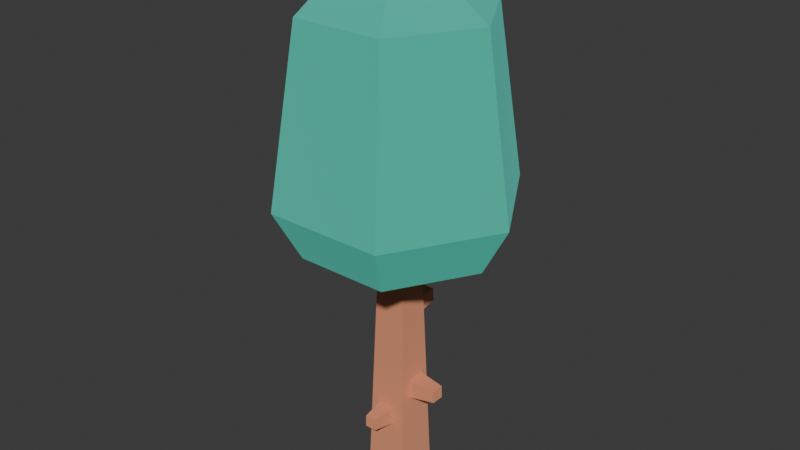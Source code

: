 # Source: kenney-nature-tree.blend  (saved by Blender 5.2.45; exported with 4.5.12 LTS)
import bpy
from mathutils import Matrix  # noqa: F401  (used for matrix-valued properties, if any)

bpy.ops.wm.read_factory_settings(use_empty=True)
scene = bpy.context.scene
scene.name = 'Scene'

# ---- collections
col_collection = bpy.data.collections.new('Collection'); scene.collection.children.link(col_collection)
col_orphan_nodes = bpy.data.collections.new('Orphan Nodes'); col_collection.children.link(col_orphan_nodes)

# ---- materials (node trees are filled in below, after node groups)
mat_woodbark = bpy.data.materials.new('woodBark')
mat_woodbark.use_backface_culling = True
mat_woodbark.diffuse_color = (0.8863, 0.5137, 0.3412, 1.0)
mat_leafsgreen = bpy.data.materials.new('leafsGreen')
mat_leafsgreen.use_backface_culling = True
mat_leafsgreen.diffuse_color = (0.1608, 0.7882, 0.6706, 1.0)

# ---- material node trees
mat_woodbark.use_nodes = True; mat_woodbark.node_tree.nodes.clear()
_N = mat_woodbark.node_tree.nodes; _L = mat_woodbark.node_tree.links
n0 = _N.new('ShaderNodeBsdfPrincipled'); n0.name = 'Principled BSDF'; n0.location = (10, 300)
n0.inputs[0].default_value = (0.8863, 0.5137, 0.3412, 1.0)
n0.inputs[1].default_value = 1.0
n0.inputs[2].default_value = 1.0
n0.inputs[10].default_value = 0.005
n1 = _N.new('ShaderNodeOutputMaterial'); n1.name = 'Material Output'; n1.location = (300, 300)
_L.new(n0.outputs[0], n1.inputs[0])
n1.is_active_output = True
mat_leafsgreen.use_nodes = True; mat_leafsgreen.node_tree.nodes.clear()
_N = mat_leafsgreen.node_tree.nodes; _L = mat_leafsgreen.node_tree.links
n0 = _N.new('ShaderNodeBsdfPrincipled'); n0.name = 'Principled BSDF'; n0.location = (10, 300)
n0.inputs[0].default_value = (0.1608, 0.7882, 0.6706, 1.0)
n0.inputs[1].default_value = 1.0
n0.inputs[2].default_value = 1.0
n0.inputs[10].default_value = 0.005
n1 = _N.new('ShaderNodeOutputMaterial'); n1.name = 'Material Output'; n1.location = (300, 300)
_L.new(n0.outputs[0], n1.inputs[0])
n1.is_active_output = True

# ---- world
world_world = bpy.data.worlds.new('World'); scene.world = world_world
world_world.use_nodes = True; world_world.node_tree.nodes.clear()
_N = world_world.node_tree.nodes; _L = world_world.node_tree.links
n0 = _N.new('ShaderNodeOutputWorld'); n0.name = 'World Output'; n0.location = (200, 100)
n1 = _N.new('ShaderNodeBackground'); n1.name = 'Background'; n1.location = (-200, 100)
n1.inputs[0].default_value = (0.05088, 0.05088, 0.05088, 1.0)
_L.new(n1.outputs[0], n0.inputs[0])
n0.is_active_output = True
world_world.color = (0.05088, 0.05088, 0.05088)
world_world.sun_shadow_jitter_overblur = 0.0

# ---- meshes
me_mesh_tree_default = bpy.data.meshes.new('Mesh tree_default')
me_mesh_tree_default.from_pydata([(-0.02942, 0.05199, 0.5362), (0.02808, 0.05199, 0.5362), (-0.02166, 0.1367, 0.5467), (0.02032, 0.1367, 0.5467), (-0.04739, -0.02029, 0.6829), (-0.1222, -0.01482, 0.6907), (-0.0459, -0.02029, 0.7304), (-0.121, -0.01482, 0.7272), (-0.121, -0.01482, 0.7272), (-0.121, 0.02175, 0.7272), (-0.0459, -0.02029, 0.7304), (-0.0459, 0.02721, 0.7304), (-0.03299, -0.06278, 0.1926), (-0.02391, -0.135, 0.2039), (0.02201, -0.06278, 0.1926), (0.01294, -0.135, 0.2039), (0.02808, 0.05019, 0.5937), (0.02032, 0.1354, 0.5886), (0.02808, 0.05199, 0.5362), (0.02032, 0.1367, 0.5467), (-0.06882, -0.06882, 0.0), (0.02201, -0.06278, 0.1926), (0.06882, -0.06882, 0.0), (0.0437, -0.0437, 0.8004), (0.02201, -0.06105, 0.2475), (-0.03299, -0.06105, 0.2475), (-0.03299, -0.06278, 0.1926), (-0.0437, -0.0437, 0.8004), (-0.02391, -0.135, 0.2039), (-0.03299, -0.06278, 0.1926), (-0.02391, -0.1338, 0.2407), (-0.03299, -0.06105, 0.2475), (-0.121, -0.01482, 0.7272), (-0.1222, -0.01482, 0.6907), (-0.121, 0.02175, 0.7272), (-0.1222, 0.02175, 0.6907), (0.05982, 0.03604, 0.287), (0.1445, 0.02614, 0.2996), (0.05793, 0.03604, 0.347), (0.1432, 0.02614, 0.3397), (0.0437, -0.0437, 0.8004), (0.05982, -0.02396, 0.287), (0.06882, -0.06882, 0.0), (0.06882, 0.06882, 0.0), (0.05982, 0.03604, 0.287), (0.05793, 0.03604, 0.347), (0.0437, 0.0437, 0.8004), (0.05793, -0.02396, 0.347), (-0.1222, 0.02175, 0.6907), (-0.1222, -0.01482, 0.6907), (-0.04739, 0.02721, 0.6829), (-0.04739, -0.02029, 0.6829), (0.01294, -0.135, 0.2039), (0.01294, -0.1338, 0.2407), (0.02201, -0.06278, 0.1926), (0.02201, -0.06105, 0.2475), (-0.06882, 0.06882, 0.0), (-0.06882, -0.06882, 0.0), (0.06882, 0.06882, 0.0), (0.06882, -0.06882, 0.0), (-0.04739, 0.02721, 0.6829), (-0.0459, 0.02721, 0.7304), (-0.1222, 0.02175, 0.6907), (-0.121, 0.02175, 0.7272), (-0.02942, 0.05019, 0.5937), (-0.02942, 0.05199, 0.5362), (-0.02166, 0.1354, 0.5886), (-0.02166, 0.1367, 0.5467), (0.06882, 0.06882, 0.0), (-0.02942, 0.05199, 0.5362), (-0.06882, 0.06882, 0.0), (-0.0437, 0.0437, 0.8004), (-0.02942, 0.05019, 0.5937), (0.02808, 0.05019, 0.5937), (0.02808, 0.05199, 0.5362), (0.0437, 0.0437, 0.8004), (-0.02942, 0.05019, 0.5937), (-0.02166, 0.1354, 0.5886), (0.02808, 0.05019, 0.5937), (0.02032, 0.1354, 0.5886), (-0.03299, -0.06105, 0.2475), (0.02201, -0.06105, 0.2475), (-0.02391, -0.1338, 0.2407), (0.01294, -0.1338, 0.2407), (-0.0437, -0.0437, 0.8004), (-0.0459, -0.02029, 0.7304), (-0.0437, 0.0437, 0.8004), (-0.0459, 0.02721, 0.7304), (-0.04739, 0.02721, 0.6829), (-0.04739, -0.02029, 0.6829), (-0.06882, 0.06882, 0.0), (-0.06882, -0.06882, 0.0), (-0.02166, 0.1367, 0.5467), (0.02032, 0.1367, 0.5467), (-0.02166, 0.1354, 0.5886), (0.02032, 0.1354, 0.5886), (0.01294, -0.135, 0.2039), (-0.02391, -0.135, 0.2039), (0.01294, -0.1338, 0.2407), (-0.02391, -0.1338, 0.2407), (0.05982, 0.03604, 0.287), (0.05982, -0.02396, 0.287), (0.1445, 0.02614, 0.2996), (0.1445, -0.01406, 0.2996), (0.05982, -0.02396, 0.287), (0.05793, -0.02396, 0.347), (0.1445, -0.01406, 0.2996), (0.1432, -0.01406, 0.3397), (0.05793, -0.02396, 0.347), (0.05793, 0.03604, 0.347), (0.1432, -0.01406, 0.3397), (0.1432, 0.02614, 0.3397), (0.1445, -0.01406, 0.2996), (0.1432, -0.01406, 0.3397), (0.1445, 0.02614, 0.2996), (0.1432, 0.02614, 0.3397), (0.2944, 0.0, 0.8004), (0.3775, 0.0, 0.9554), (0.1472, 0.255, 0.8004), (0.1888, 0.3269, 0.9554), (-0.3775, 0.0, 0.9554), (-0.2944, 0.0, 0.8004), (-0.1888, 0.3269, 0.9554), (-0.1472, 0.255, 0.8004), (-0.2944, 0.0, 0.8004), (-0.1472, -0.255, 0.8004), (-0.1472, 0.255, 0.8004), (-0.0437, 0.0437, 0.8004), (0.1472, 0.255, 0.8004), (0.0437, 0.0437, 0.8004), (0.0437, -0.0437, 0.8004), (-0.0437, -0.0437, 0.8004), (0.1472, -0.255, 0.8004), (0.2944, 0.0, 0.8004), (0.0, 0.0, 1.708), (-0.1453, 0.2517, 1.5), (0.1453, 0.2517, 1.5), (-0.1888, -0.3269, 0.9554), (-0.1472, -0.255, 0.8004), (-0.3775, 0.0, 0.9554), (-0.2944, 0.0, 0.8004), (0.1888, -0.3269, 0.9554), (0.1453, -0.2517, 1.5), (0.3775, 0.0, 0.9554), (0.2907, 0.0, 1.5), (-0.1888, -0.3269, 0.9554), (-0.3775, 0.0, 0.9554), (-0.1453, -0.2517, 1.5), (-0.2907, 0.0, 1.5), (-0.2907, 0.0, 1.5), (-0.3775, 0.0, 0.9554), (-0.1453, 0.2517, 1.5), (-0.1888, 0.3269, 0.9554), (-0.2907, 0.0, 1.5), (-0.1453, 0.2517, 1.5), (0.0, 0.0, 1.708), (-0.1888, 0.3269, 0.9554), (0.1888, 0.3269, 0.9554), (-0.1453, 0.2517, 1.5), (0.1453, 0.2517, 1.5), (0.1472, -0.255, 0.8004), (-0.1472, -0.255, 0.8004), (0.1888, -0.3269, 0.9554), (-0.1888, -0.3269, 0.9554), (0.1888, -0.3269, 0.9554), (0.3775, 0.0, 0.9554), (0.1472, -0.255, 0.8004), (0.2944, 0.0, 0.8004), (-0.1472, 0.255, 0.8004), (0.1472, 0.255, 0.8004), (-0.1888, 0.3269, 0.9554), (0.1888, 0.3269, 0.9554), (0.3775, 0.0, 0.9554), (0.2907, 0.0, 1.5), (0.1888, 0.3269, 0.9554), (0.1453, 0.2517, 1.5), (0.1453, -0.2517, 1.5), (0.0, 0.0, 1.708), (0.2907, 0.0, 1.5), (0.1888, -0.3269, 0.9554), (-0.1888, -0.3269, 0.9554), (0.1453, -0.2517, 1.5), (-0.1453, -0.2517, 1.5), (-0.1453, -0.2517, 1.5), (0.0, 0.0, 1.708), (0.1453, -0.2517, 1.5), (-0.1453, -0.2517, 1.5), (-0.2907, 0.0, 1.5), (0.0, 0.0, 1.708), (0.0, 0.0, 1.708), (0.1453, 0.2517, 1.5), (0.2907, 0.0, 1.5)], [], [(2, 1, 0), (1, 2, 3), (6, 5, 4), (5, 6, 7), (10, 9, 8), (9, 10, 11), (14, 13, 12), (13, 14, 15), (18, 17, 16), (17, 18, 19), (22, 21, 20), (21, 22, 23), (21, 23, 24), (24, 23, 25), (26, 20, 21), (20, 26, 27), (27, 26, 25), (27, 25, 23), (30, 29, 28), (29, 30, 31), (34, 33, 32), (33, 34, 35), (38, 37, 36), (37, 38, 39), (42, 41, 40), (41, 42, 43), (41, 43, 44), (44, 43, 45), (45, 43, 46), (40, 47, 46), (47, 40, 41), (46, 47, 45), (50, 49, 48), (49, 50, 51), (54, 53, 52), (53, 54, 55), (58, 57, 56), (57, 58, 59), (62, 61, 60), (61, 62, 63), (66, 65, 64), (65, 66, 67), (70, 69, 68), (69, 70, 71), (69, 71, 72), (72, 71, 73), (74, 68, 69), (68, 74, 75), (75, 74, 73), (75, 73, 71), (78, 77, 76), (77, 78, 79), (82, 81, 80), (81, 82, 83), (86, 85, 84), (85, 86, 87), (87, 86, 88), (89, 84, 85), (90, 84, 89), (90, 89, 88), (90, 88, 86), (84, 90, 91), (94, 93, 92), (93, 94, 95), (98, 97, 96), (97, 98, 99), (102, 101, 100), (101, 102, 103), (106, 105, 104), (105, 106, 107), (110, 109, 108), (109, 110, 111), (114, 113, 112), (113, 114, 115), (118, 117, 116), (117, 118, 119), (122, 121, 120), (121, 122, 123), (126, 125, 124), (125, 126, 127), (127, 126, 128), (127, 128, 129), (129, 128, 130), (131, 125, 127), (125, 131, 132), (132, 131, 130), (132, 130, 128), (132, 128, 133), (136, 135, 134), (139, 138, 137), (138, 139, 140), (143, 142, 141), (142, 143, 144), (147, 146, 145), (146, 147, 148), (151, 150, 149), (150, 151, 152), (155, 154, 153), (158, 157, 156), (157, 158, 159), (162, 161, 160), (161, 162, 163), (166, 165, 164), (165, 166, 167), (170, 169, 168), (169, 170, 171), (174, 173, 172), (173, 174, 175), (178, 177, 176), (181, 180, 179), (180, 181, 182), (185, 184, 183), (188, 187, 186), (191, 190, 189)])
me_mesh_tree_default.polygons.foreach_set('use_smooth', [0, 0, 0, 0, 0, 0, 0, 0, 1, 0, 0, 0, 0, 0, 0, 0, 0, 0, 0, 0, 0, 0, 0, 0, 0, 0, 0, 0, 0, 0, 0, 0, 0, 1, 0, 0, 0, 0, 0, 0, 0, 1, 0, 0, 0, 0, 0, 0, 0, 0, 0, 0, 0, 0, 0, 0, 0, 0, 0, 0, 0, 0, 0, 0, 0, 0, 0, 0, 0, 0, 1, 0, 0, 0, 0, 0, 0, 0, 0, 0, 0, 0, 0, 0, 0, 0, 0, 0, 0, 0, 0, 0, 0, 0, 0, 0, 0, 1, 0, 1, 0, 0, 0, 0, 0, 0, 0, 0, 1, 0, 1, 0, 1, 1])
me_mesh_tree_default.polygons.foreach_set('material_index', [0, 0, 0, 0, 0, 0, 0, 0, 0, 0, 0, 0, 0, 0, 0, 0, 0, 0, 0, 0, 0, 0, 0, 0, 0, 0, 0, 0, 0, 0, 0, 0, 0, 0, 0, 0, 0, 0, 0, 0, 0, 0, 0, 0, 0, 0, 0, 0, 0, 0, 0, 0, 0, 0, 0, 0, 0, 0, 0, 0, 0, 0, 0, 0, 0, 0, 0, 0, 0, 0, 0, 0, 0, 0, 1, 1, 1, 1, 1, 1, 1, 1, 1, 1, 1, 1, 1, 1, 1, 1, 1, 1, 1, 1, 1, 1, 1, 1, 1, 1, 1, 1, 1, 1, 1, 1, 1, 1, 1, 1, 1, 1, 1, 1])
_uv = me_mesh_tree_default.uv_layers.new(name='UVMap')
_uv.uv.foreach_set('vector', [0.8526, 7.971, -1.106, 4.61, 1.158, 4.61, -1.106, 4.61, 0.8526, 7.971, -0.7999, 7.971, -1.744, 28.75, -4.755, 27.19, -1.803, 26.88, -4.755, 27.19, -1.744, 28.75, -4.71, 28.63, 0.7987, -0.6175, -0.8563, -3.578, 0.5837, -3.578, -0.8563, -3.578, 0.7987, -0.6175, -1.071, -0.6175, 0.8666, 3.619, -0.9415, 6.495, -1.299, 3.619, -0.9415, 6.495, 0.8666, 3.619, 0.5093, 6.495, 1.938, 21.11, 5.236, 23.17, 1.867, 23.37, 5.236, 23.17, 1.938, 21.11, 5.287, 21.52, 2.71, -0.085, 0.8666, 7.5, -2.71, -0.085, 0.8666, 7.5, 2.71, -0.085, 1.721, 31.44, 0.8666, 7.5, 1.721, 31.44, 0.8666, 9.665, 0.8666, 9.665, 1.721, 31.44, -1.299, 9.665, -1.299, 7.5, -2.71, -0.085, 0.8666, 7.5, -2.71, -0.085, -1.299, 7.5, -1.721, 31.44, -1.721, 31.44, -1.299, 7.5, -1.299, 9.665, -1.721, 31.44, -1.299, 9.665, 1.721, 31.44, 5.11, 9.471, 2.291, 7.575, 5.155, 8.021, 2.291, 7.575, 5.11, 9.471, 2.224, 9.739, -0.8563, 28.47, 0.5837, 27.03, 0.5837, 28.47, 0.5837, 27.03, -0.8563, 28.47, -0.8563, 27.03, -2.101, 13.65, -5.53, 11.79, -2.175, 11.29, -5.53, 11.79, -2.101, 13.65, -5.481, 13.37, -2.71, -0.085, -0.9431, 11.22, -1.721, 31.44, -0.9431, 11.22, -2.71, -0.085, 2.71, -0.085, -0.9431, 11.22, 2.71, -0.085, 1.419, 11.22, 1.419, 11.22, 2.71, -0.085, 1.419, 13.58, 1.419, 13.58, 2.71, -0.085, 1.721, 31.44, -1.721, 31.44, -0.9431, 13.58, 1.721, 31.44, -0.9431, 13.58, -1.721, 31.44, -0.9431, 11.22, 1.721, 31.44, -0.9431, 13.58, 1.419, 13.58, -1.071, 4.649, 0.5837, 7.609, -0.8563, 7.609, 0.5837, 7.609, -1.071, 4.649, 0.7987, 4.649, -2.345, 7.576, -5.164, 9.473, -5.209, 8.023, -5.164, 9.473, -2.345, 7.576, -2.278, 9.74, -2.71, 2.71, 2.71, -2.71, 2.71, 2.71, 2.71, -2.71, -2.71, 2.71, -2.71, -2.71, 4.735, 27.19, 1.725, 28.75, 1.783, 26.88, 1.725, 28.75, 4.735, 27.19, 4.69, 28.63, -5.231, 23.17, -1.933, 21.11, -1.863, 23.37, -1.933, 21.11, -5.231, 23.17, -5.282, 21.52, 2.71, -0.085, 1.158, 21.04, -2.71, -0.085, 1.158, 21.04, 2.71, -0.085, 1.721, 31.44, 1.158, 21.04, 1.721, 31.44, 1.158, 23.3, 1.158, 23.3, 1.721, 31.44, -1.106, 23.3, -1.106, 21.04, -2.71, -0.085, 1.158, 21.04, -2.71, -0.085, -1.106, 21.04, -1.721, 31.44, -1.721, 31.44, -1.106, 21.04, -1.106, 23.3, -1.721, 31.44, -1.106, 23.3, 1.721, 31.44, -1.106, -0.5779, 0.8526, -3.938, 1.158, -0.5779, 0.8526, -3.938, -1.106, -0.5779, -0.7999, -3.938, -0.9415, -4.363, 0.8666, -1.487, -1.299, -1.487, 0.8666, -1.487, -0.9415, -4.363, 0.5093, -4.363, -1.721, 31.44, 0.7987, 28.68, 1.721, 31.44, 0.7987, 28.68, -1.721, 31.44, -1.071, 28.68, -1.071, 28.68, -1.721, 31.44, -1.071, 26.81, 0.7987, 26.81, 1.721, 31.44, 0.7987, 28.68, -2.71, -0.085, 1.721, 31.44, 0.7987, 26.81, -2.71, -0.085, 0.7987, 26.81, -1.071, 26.81, -2.71, -0.085, -1.071, 26.81, -1.721, 31.44, 1.721, 31.44, -2.71, -0.085, 2.71, -0.085, 0.8526, 23.0, -0.7999, 21.34, 0.8526, 21.34, -0.7999, 21.34, 0.8526, 23.0, -0.7999, 23.0, 0.5093, 9.308, -0.9415, 7.857, 0.5093, 7.857, -0.9415, 7.857, 0.5093, 9.308, -0.9415, 9.308, 1.029, 7.357, -0.9431, 3.988, 1.419, 3.988, -0.9431, 3.988, 1.029, 7.357, -0.5534, 7.357, 5.585, 11.79, 2.156, 13.66, 2.23, 11.29, 2.156, 13.66, 5.585, 11.79, 5.536, 13.37, -0.5534, -4.488, 1.419, -1.119, -0.9431, -1.119, 1.419, -1.119, -0.5534, -4.488, 1.029, -4.488, 1.029, 11.61, -0.5534, 13.19, -0.5534, 11.61, -0.5534, 13.19, 1.029, 11.61, 1.029, 13.19, 5.796, 32.81, -7.431, 39.54, -5.796, 32.81, -7.431, 39.54, 5.796, 32.81, 7.431, 39.54, -7.431, 39.54, 5.796, 32.81, 7.431, 39.54, 5.796, 32.81, -7.431, 39.54, -5.796, 32.81, 5.796, 10.04, 5.796, -10.04, 11.59, 0.0, 5.796, -10.04, 5.796, 10.04, 1.721, 1.721, 1.721, 1.721, 5.796, 10.04, -5.796, 10.04, 1.721, 1.721, -5.796, 10.04, -1.721, 1.721, -1.721, 1.721, -5.796, 10.04, -1.721, -1.721, 1.721, -1.721, 5.796, -10.04, 1.721, 1.721, 5.796, -10.04, 1.721, -1.721, -5.796, -10.04, -5.796, -10.04, 1.721, -1.721, -1.721, -1.721, -5.796, -10.04, -1.721, -1.721, -5.796, 10.04, -5.796, -10.04, -5.796, 10.04, -11.59, 0.0, -5.722, 29.92, 5.722, 29.92, 0.0, 42.77, -7.431, 39.54, 5.796, 32.81, 7.431, 39.54, 5.796, 32.81, -7.431, 39.54, -5.796, 32.81, 7.431, 35.5, -5.722, 57.16, -7.431, 35.5, -5.722, 57.16, 7.431, 35.5, 5.722, 57.16, 5.722, 57.16, -7.431, 35.5, 7.431, 35.5, -7.431, 35.5, 5.722, 57.16, -5.722, 57.16, -5.722, 57.16, 7.431, 35.5, 5.722, 57.16, 7.431, 35.5, -5.722, 57.16, -7.431, 35.5, -1.776e-15, 42.77, -5.722, 29.92, 5.722, 29.92, 5.722, 57.16, -7.431, 35.5, 7.431, 35.5, -7.431, 35.5, 5.722, 57.16, -5.722, 57.16, 7.431, 39.54, -5.796, 32.81, 5.796, 32.81, -5.796, 32.81, 7.431, 39.54, -7.431, 39.54, -5.796, 32.81, 7.431, 39.54, -7.431, 39.54, 7.431, 39.54, -5.796, 32.81, 5.796, 32.81, 7.431, 39.54, -5.796, 32.81, 5.796, 32.81, -5.796, 32.81, 7.431, 39.54, -7.431, 39.54, 7.431, 35.5, -5.722, 57.16, -7.431, 35.5, -5.722, 57.16, 7.431, 35.5, 5.722, 57.16, 5.722, 29.92, 0.0, 42.77, -5.722, 29.92, 5.722, 57.16, -7.431, 35.5, 7.431, 35.5, -7.431, 35.5, 5.722, 57.16, -5.722, 57.16, 5.722, 29.92, 0.0, 42.77, -5.722, 29.92, 1.776e-15, 42.77, -5.722, 29.92, 5.722, 29.92, -5.722, 29.92, 5.722, 29.92, -1.776e-15, 42.77])
me_mesh_tree_default.materials.append(mat_woodbark)
me_mesh_tree_default.materials.append(mat_leafsgreen)
me_mesh_tree_default.update()
me_mesh_tree_default.normals_split_custom_set([tuple(v) for v in zip(*[iter([0.0, 0.1221, -0.9925, 0.0, 0.1221, -0.9925, 0.0, 0.1221, -0.9925, 0.0, 0.1221, -0.9925, 0.0, 0.1221, -0.9925, 0.0, 0.1221, -0.9925, -0.07261, -0.9974, 0.002279, -0.07261, -0.9974, 0.002279, -0.07261, -0.9974, 0.002279, -0.07261, -0.9974, 0.002279, -0.07261, -0.9974, 0.002279, -0.07261, -0.9974, 0.002279, -0.04132, 0.0, 0.9991, -0.04132, 0.0, 0.9991, -0.04132, 0.0, 0.9991, -0.04132, 0.0, 0.9991, -0.04132, 0.0, 0.9991, -0.04132, 0.0, 0.9991, 0.0, -0.1553, -0.9879, 0.0, -0.1553, -0.9879, 0.0, -0.1553, -0.9879, 0.0, -0.1553, -0.9879, 0.0, -0.1553, -0.9879, 0.0, -0.1553, -0.9879, 0.9959, 0.0909, 0.002853, 0.9959, 0.0909, 0.002853, 0.9959, 0.0909, 0.002853, 0.9959, 0.0909, 0.002853, 0.9959, 0.0909, 0.002853, 0.9959, 0.0909, 0.002853, 0.0, -0.9995, 0.03137, 0.0, -0.9995, 0.03137, 0.0, -0.9995, 0.03137, 1.141e-07, -0.9995, 0.03137, 1.141e-07, -0.9995, 0.03137, 1.141e-07, -0.9995, 0.03137, -3.122e-06, -0.9995, 0.03137, -3.122e-06, -0.9995, 0.03137, -3.122e-06, -0.9995, 0.03137, 0.0, -0.9995, 0.03137, 0.0, -0.9995, 0.03137, 0.0, -0.9995, 0.03137, 0.0, -0.9995, 0.03137, 0.0, -0.9995, 0.03137, 0.0, -0.9995, 0.03137, -1.562e-07, -0.9995, 0.03137, -1.562e-07, -0.9995, 0.03137, -1.562e-07, -0.9995, 0.03137, 4.939e-06, -0.9995, 0.03137, 4.939e-06, -0.9995, 0.03137, 4.939e-06, -0.9995, 0.03137, 0.0, -0.9995, 0.03137, 0.0, -0.9995, 0.03137, 0.0, -0.9995, 0.03137, -0.9923, -0.1241, 0.003896, -0.9923, -0.1241, 0.003896, -0.9923, -0.1241, 0.003896, -0.9923, -0.1241, 0.003896, -0.9923, -0.1241, 0.003896, -0.9923, -0.1241, 0.003896, -0.9995, 0.0, 0.03137, -0.9995, 0.0, 0.03137, -0.9995, 0.0, 0.03137, -0.9995, 0.0, 0.03137, -0.9995, 0.0, 0.03137, -0.9995, 0.0, 0.03137, 0.1156, 0.9933, 0.003629, 0.1156, 0.9933, 0.003629, 0.1156, 0.9933, 0.003629, 0.1156, 0.9933, 0.003629, 0.1156, 0.9933, 0.003629, 0.1156, 0.9933, 0.003629, 0.9995, -3.892e-07, 0.03137, 0.9995, -3.892e-07, 0.03137, 0.9995, -3.892e-07, 0.03137, 0.9995, 0.0, 0.03137, 0.9995, 0.0, 0.03137, 0.9995, 0.0, 0.03137, 0.9995, 0.0, 0.03137, 0.9995, 0.0, 0.03137, 0.9995, 0.0, 0.03137, 0.9995, -1.894e-06, 0.03137, 0.9995, -1.894e-06, 0.03137, 0.9995, -1.894e-06, 0.03137, 0.9995, 8.501e-07, 0.03137, 0.9995, 8.501e-07, 0.03137, 0.9995, 8.501e-07, 0.03137, 0.9995, 0.0, 0.03137, 0.9995, 0.0, 0.03137, 0.9995, 0.0, 0.03137, 0.9995, -3.144e-06, 0.03137, 0.9995, -3.144e-06, 0.03137, 0.9995, -3.144e-06, 0.03137, 0.9995, 0.0, 0.03137, 0.9995, 0.0, 0.03137, 0.9995, 0.0, 0.03137, -0.1039, 0.0, -0.9946, -0.1039, 0.0, -0.9946, -0.1039, 0.0, -0.9946, -0.1039, 0.0, -0.9946, -0.1039, 0.0, -0.9946, -0.1039, 0.0, -0.9946, 0.9923, -0.1241, 0.003896, 0.9923, -0.1241, 0.003896, 0.9923, -0.1241, 0.003896, 0.9923, -0.1241, 0.003896, 0.9923, -0.1241, 0.003896, 0.9923, -0.1241, 0.003896, 0.0, 0.0, -1.0, 0.0, 0.0, -1.0, 0.0, 0.0, -1.0, 0.0, 0.0, -1.0, 0.0, 0.0, -1.0, 0.0, 0.0, -1.0, -0.07261, 0.9974, 0.002279, -0.07261, 0.9974, 0.002279, -0.07261, 0.9974, 0.002279, -0.0726, 0.9974, 0.002279, -0.0726, 0.9974, 0.002279, -0.0726, 0.9974, 0.002279, -0.9959, 0.0909, 0.002853, -0.9959, 0.0909, 0.002853, -0.9959, 0.0909, 0.002853, -0.9959, 0.0909, 0.002853, -0.9959, 0.0909, 0.002853, -0.9959, 0.0909, 0.002853, 0.0, 0.9995, 0.03137, 0.0, 0.9995, 0.03137, 0.0, 0.9995, 0.03137, 3.091e-07, 0.9995, 0.03137, 3.091e-07, 0.9995, 0.03137, 3.091e-07, 0.9995, 0.03137, -1.134e-06, 0.9995, 0.03137, -1.134e-06, 0.9995, 0.03137, -1.134e-06, 0.9995, 0.03137, 0.0, 0.9995, 0.03137, 0.0, 0.9995, 0.03137, 0.0, 0.9995, 0.03137, 0.0, 0.9995, 0.03137, 0.0, 0.9995, 0.03137, 0.0, 0.9995, 0.03137, -2.918e-07, 0.9995, 0.03137, -2.918e-07, 0.9995, 0.03137, -2.918e-07, 0.9995, 0.03137, 7.776e-07, 0.9995, 0.03137, 7.776e-07, 0.9995, 0.03137, 7.776e-07, 0.9995, 0.03137, 0.0, 0.9995, 0.03137, 0.0, 0.9995, 0.03137, 0.0, 0.9995, 0.03137, 0.0, 0.05966, 0.9982, 0.0, 0.05966, 0.9982, 0.0, 0.05966, 0.9982, 0.0, 0.05966, 0.9982, 0.0, 0.05966, 0.9982, 0.0, 0.05966, 0.9982, 0.0, -0.09301, 0.9957, 0.0, -0.09301, 0.9957, 0.0, -0.09301, 0.9957, 0.0, -0.09301, 0.9957, 0.0, -0.09301, 0.9957, 0.0, -0.09301, 0.9957, -0.9995, 0.0, 0.03137, -0.9995, 0.0, 0.03137, -0.9995, 0.0, 0.03137, -0.9995, 0.0, 0.03137, -0.9995, 0.0, 0.03137, -0.9995, 0.0, 0.03137, -0.9995, -1.189e-06, 0.03137, -0.9995, -1.189e-06, 0.03137, -0.9995, -1.189e-06, 0.03137, -0.9995, 8.373e-07, 0.03137, -0.9995, 8.373e-07, 0.03137, -0.9995, 8.373e-07, 0.03137, -0.9995, 1.181e-06, 0.03137, -0.9995, 1.181e-06, 0.03137, -0.9995, 1.181e-06, 0.03137, -0.9995, 0.0, 0.03137, -0.9995, 0.0, 0.03137, -0.9995, 0.0, 0.03137, -0.9995, -4.035e-07, 0.03137, -0.9995, -4.035e-07, 0.03137, -0.9995, -4.035e-07, 0.03137, -0.9995, 0.0, 0.03137, -0.9995, 0.0, 0.03137, -0.9995, 0.0, 0.03137, 0.0, 0.9995, 0.03137, 0.0, 0.9995, 0.03137, 0.0, 0.9995, 0.03137, 0.0, 0.9995, 0.03137, 0.0, 0.9995, 0.03137, 0.0, 0.9995, 0.03137, 0.0, -0.9995, 0.03137, 0.0, -0.9995, 0.03137, 0.0, -0.9995, 0.03137, 0.0, -0.9995, 0.03137, 0.0, -0.9995, 0.03137, 0.0, -0.9995, 0.03137, 0.1468, 0.0, -0.9892, 0.1468, 0.0, -0.9892, 0.1468, 0.0, -0.9892, 0.1468, 0.0, -0.9892, 0.1468, 0.0, -0.9892, 0.1468, 0.0, -0.9892, 0.1156, -0.9933, 0.003629, 0.1156, -0.9933, 0.003629, 0.1156, -0.9933, 0.003629, 0.1156, -0.9933, 0.003629, 0.1156, -0.9933, 0.003629, 0.1156, -0.9933, 0.003629, 0.08447, 0.0, 0.9964, 0.08447, 0.0, 0.9964, 0.08447, 0.0, 0.9964, 0.08447, 0.0, 0.9964, 0.08447, 0.0, 0.9964, 0.08447, 0.0, 0.9964, 0.9995, 0.0, 0.03137, 0.9995, 0.0, 0.03137, 0.9995, 0.0, 0.03137, 0.9995, 0.0, 0.03137, 0.9995, 0.0, 0.03137, 0.9995, 0.0, 0.03137, 0.7856, 0.4535, -0.4209, 0.7856, 0.4535, -0.4209, 0.7856, 0.4535, -0.4209, 0.7856, 0.4536, -0.4209, 0.7856, 0.4536, -0.4209, 0.7856, 0.4536, -0.4209, -0.7856, 0.4535, -0.4209, -0.7856, 0.4535, -0.4209, -0.7856, 0.4535, -0.4209, -0.7856, 0.4536, -0.4209, -0.7856, 0.4536, -0.4209, -0.7856, 0.4536, -0.4209, 0.0, 0.0, -1.0, 0.0, 0.0, -1.0, 0.0, 0.0, -1.0, 5.645e-07, 0.0, -1.0, 5.645e-07, 0.0, -1.0, 5.645e-07, 0.0, -1.0, 0.0, 0.0, -1.0, 0.0, 0.0, -1.0, 0.0, 0.0, -1.0, 0.0, 0.0, -1.0, 0.0, 0.0, -1.0, 0.0, 0.0, -1.0, -3.294e-06, 0.0, -1.0, -3.294e-06, 0.0, -1.0, -3.294e-06, 0.0, -1.0, 3.294e-06, 0.0, -1.0, 3.294e-06, 0.0, -1.0, 3.294e-06, 0.0, -1.0, 0.0, 0.0, -1.0, 0.0, 0.0, -1.0, 0.0, 0.0, -1.0, 0.0, 0.0, -1.0, 0.0, 0.0, -1.0, 0.0, 0.0, -1.0, -5.645e-07, 0.0, -1.0, -5.645e-07, 0.0, -1.0, -5.645e-07, 0.0, -1.0, 0.0, 0.0, -1.0, 0.0, 0.0, -1.0, 0.0, 0.0, -1.0, 0.0, 0.6361, 0.7716, 0.0, 0.6361, 0.7716, 0.0, 0.6361, 0.7716, -0.7856, -0.4536, -0.4209, -0.7856, -0.4536, -0.4209, -0.7856, -0.4536, -0.4209, -0.7856, -0.4535, -0.4209, -0.7856, -0.4535, -0.4209, -0.7856, -0.4535, -0.4209, 0.8579, -0.4953, 0.1367, 0.8579, -0.4953, 0.1367, 0.8579, -0.4953, 0.1367, 0.8579, -0.4953, 0.1367, 0.8579, -0.4953, 0.1367, 0.8579, -0.4953, 0.1367, -0.8579, -0.4953, 0.1367, -0.8579, -0.4953, 0.1367, -0.8579, -0.4953, 0.1367, -0.8579, -0.4953, 0.1367, -0.8579, -0.4953, 0.1367, -0.8579, -0.4953, 0.1367, -0.8579, 0.4953, 0.1367, -0.8579, 0.4953, 0.1367, -0.8579, 0.4953, 0.1367, -0.8579, 0.4953, 0.1367, -0.8579, 0.4953, 0.1367, -0.8579, 0.4953, 0.1367, -0.5508, 0.318, 0.7716, -0.5508, 0.318, 0.7716, -0.5508, 0.318, 0.7716, 0.0, 0.9906, 0.1367, 0.0, 0.9906, 0.1367, 0.0, 0.9906, 0.1367, 0.0, 0.9906, 0.1367, 0.0, 0.9906, 0.1367, 0.0, 0.9906, 0.1367, 0.0, -0.9071, -0.4209, 0.0, -0.9071, -0.4209, 0.0, -0.9071, -0.4209, 0.0, -0.9071, -0.4209, 0.0, -0.9071, -0.4209, 0.0, -0.9071, -0.4209, 0.7856, -0.4536, -0.4209, 0.7856, -0.4536, -0.4209, 0.7856, -0.4536, -0.4209, 0.7856, -0.4535, -0.4209, 0.7856, -0.4535, -0.4209, 0.7856, -0.4535, -0.4209, 0.0, 0.9071, -0.4209, 0.0, 0.9071, -0.4209, 0.0, 0.9071, -0.4209, 0.0, 0.9071, -0.4209, 0.0, 0.9071, -0.4209, 0.0, 0.9071, -0.4209, 0.8579, 0.4953, 0.1367, 0.8579, 0.4953, 0.1367, 0.8579, 0.4953, 0.1367, 0.8579, 0.4953, 0.1367, 0.8579, 0.4953, 0.1367, 0.8579, 0.4953, 0.1367, 0.5508, -0.318, 0.7716, 0.5508, -0.318, 0.7716, 0.5508, -0.318, 0.7716, 0.0, -0.9906, 0.1367, 0.0, -0.9906, 0.1367, 0.0, -0.9906, 0.1367, 0.0, -0.9906, 0.1367, 0.0, -0.9906, 0.1367, 0.0, -0.9906, 0.1367, 0.0, -0.6361, 0.7716, 0.0, -0.6361, 0.7716, 0.0, -0.6361, 0.7716, -0.5508, -0.318, 0.7716, -0.5508, -0.318, 0.7716, -0.5508, -0.318, 0.7716, 0.5508, 0.318, 0.7716, 0.5508, 0.318, 0.7716, 0.5508, 0.318, 0.7716])] * 3)])

# ---- objects
ob_tree_default = bpy.data.objects.new('tree_default', me_mesh_tree_default)
ob_tmpparent = bpy.data.objects.new('tmpParent', None)

# ---- transforms, parenting, visibility, modifiers, constraints
ob_tree_default.parent = ob_tmpparent
ob_tree_default.location = (0.0, 0.0, -0.05)
ob_tree_default.rotation_mode = 'QUATERNION'
ob_tree_default.rotation_quaternion = (1.0, 0.0, 0.0, 0.0)
ob_tmpparent.location = (0.0, 0.0, 0.0)
ob_tmpparent.rotation_mode = 'QUATERNION'
ob_tmpparent.rotation_quaternion = (1.0, 0.0, 0.0, 0.0)
ob_tmpparent.empty_display_size = 0.001

# ---- collection membership
col_collection.objects.link(ob_tree_default)
col_orphan_nodes.objects.link(ob_tmpparent)
def _layer_coll(name, lc=None):
    lc = lc or bpy.context.view_layer.layer_collection
    for c in lc.children:
        if c.name == name: return c
        r = _layer_coll(name, c)
        if r: return r
_layer_coll('Orphan Nodes').exclude = True

# ---- scene / render settings (as saved in the file)
scene.frame_start = 1; scene.frame_end = 250; scene.frame_set(1)
scene.render.engine = 'BLENDER_EEVEE_NEXT'
scene.render.bake_bias = 0.0
scene.render.bake_samples = 0
scene.render.compositor_device = 'GPU'
scene.eevee.use_volume_custom_range = False
scene.eevee.fast_gi_thickness_near = 0.1
scene.eevee.fast_gi_thickness_far = 0.0
scene.eevee.ray_tracing_options.screen_trace_thickness = 0.1
bpy.context.view_layer.update()

# ---- added for rendering (the .blend has no active camera and no usable light): camera, sun
cam_auto = bpy.data.cameras.new('AutoCamera')
cam_auto.lens = 50.0
cam_auto.sensor_width = 36.0
cam_auto.clip_end = 1000.0
ob_auto_camera = bpy.data.objects.new('AutoCamera', cam_auto)
scene.collection.objects.link(ob_auto_camera)
ob_auto_camera.location = (1.83055, -2.19666, 2.26838)
ob_auto_camera.rotation_euler = (1.09748, -7.21219e-08, 0.694738)
scene.camera = ob_auto_camera
light_auto_sun = bpy.data.lights.new('AutoSun', 'SUN')
light_auto_sun.energy = 3.0
light_auto_sun.angle = 0.0523599
ob_auto_sun = bpy.data.objects.new('AutoSun', light_auto_sun)
scene.collection.objects.link(ob_auto_sun)
ob_auto_sun.rotation_euler = (0.872665, 0.174533, 0.523599)
bpy.context.view_layer.update()
